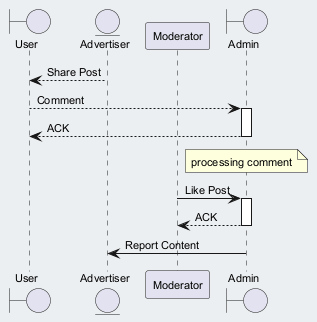

The diagram above was rendered by PlantUML. Its source (embedded in the PNG):
@startuml
skinparam backgroundColor #ECEFF1
skinparam classBackgroundColor #FFFFFF
skinparam classBorderColor #455A64
skinparam defaultFontSize 11
boundary "User" as U
entity "Advertiser" as A
participant "Moderator" as M
boundary "Admin" as A2
A --> U : Share Post
U --> A2 : Comment
activate A2
A2 --> U : ACK
deactivate A2
note over A2 : processing comment
M -> A2 : Like Post
activate A2
A2 --> M : ACK
deactivate A2
A2 -> A : Report Content
@enduml